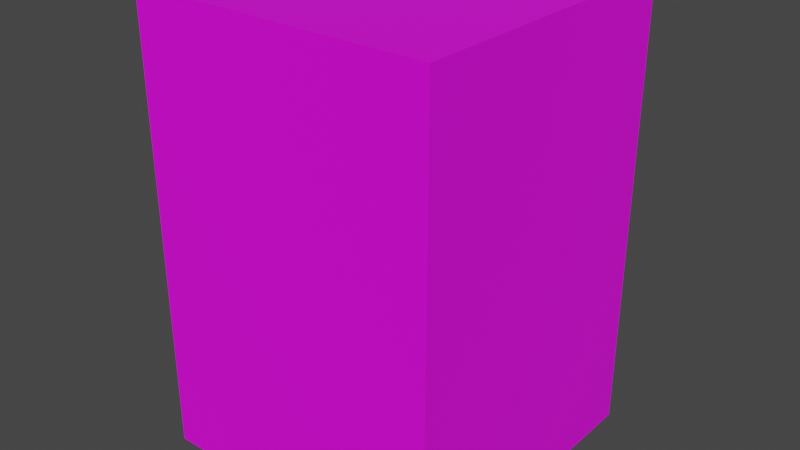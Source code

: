 # Source: Book_Box.blend  (saved by Blender 3.4.6; exported with 4.5.12 LTS)
import bpy
from mathutils import Matrix  # noqa: F401  (used for matrix-valued properties, if any)

bpy.ops.wm.read_factory_settings(use_empty=True)
scene = bpy.context.scene
scene.name = 'Scene'

# ---- collections
col_collection = bpy.data.collections.new('Collection'); scene.collection.children.link(col_collection)

# ---- images (referenced by path relative to the original .blend; pixels are not part of the script)
import os
ASSET_DIR = os.environ.get("B2B_ASSET_DIR", "")  # directory of the original .blend (textures are referenced by path, not embedded)
HERE = os.path.dirname(os.path.abspath(__file__))  # packed textures are extracted next to this script under _unpacked/

def load_image(name, relpath, width, height, colorspace="sRGB"):
    """Load a texture the original file referenced (path relative to the .blend, or extracted next to this script)."""
    p = next((c for c in (os.path.join(HERE, relpath), os.path.join(ASSET_DIR, relpath)) if relpath and os.path.exists(c)), "")
    if p:
        img = bpy.data.images.load(p, check_existing=True)
        img.name = name
    else:  # same state as the original file: an image datablock whose file is absent (Cycles renders it pink)
        img = bpy.data.images.new(name, width, height)
        img.source = "FILE"
        img.filepath = "//" + (relpath or name)
    img.colorspace_settings.name = colorspace
    return img
img_books_texture_png = load_image('Books_texture.png', 'Books_texture.png', 1024, 1024, 'sRGB')

# ---- materials (node trees are filled in below, after node groups)
mat_box = bpy.data.materials.new('Box')
mat_box.alpha_threshold = 0.0
mat_box.use_transparent_shadow = False
mat_box.roughness = 0.5
mat_box.line_color = (0.0, 0.0, 0.0, 1.0)

# ---- material node trees
mat_box.use_nodes = True; mat_box.node_tree.nodes.clear()
_N = mat_box.node_tree.nodes; _L = mat_box.node_tree.links
n0 = _N.new('ShaderNodeOutputMaterial'); n0.name = 'Material Output'; n0.location = (300, 300)
n1 = _N.new('ShaderNodeBsdfPrincipled'); n1.name = 'Principled BSDF'; n1.location = (10, 300)
n1.distribution = 'GGX'
n1.subsurface_method = 'RANDOM_WALK_SKIN'
n1.inputs[3].default_value = 1.45
n1.inputs[27].default_value = (0.0, 0.0, 0.0, 1.0)
n1.inputs[28].default_value = 1.0
n2 = _N.new('ShaderNodeTexImage'); n2.name = 'Image Texture'; n2.location = (-280, 280)
n2.image = img_books_texture_png
_L.new(n1.outputs[0], n0.inputs[0])
_L.new(n2.outputs[0], n1.inputs[0])
n0.is_active_output = True

# ---- world
world_world = bpy.data.worlds.new('World'); scene.world = world_world
world_world.use_nodes = True; world_world.node_tree.nodes.clear()
_N = world_world.node_tree.nodes; _L = world_world.node_tree.links
n0 = _N.new('ShaderNodeOutputWorld'); n0.name = 'World Output'; n0.location = (300, 300)
n1 = _N.new('ShaderNodeBackground'); n1.name = 'Background'; n1.location = (10, 300)
n1.inputs[0].default_value = (0.05088, 0.05088, 0.05088, 1.0)
_L.new(n1.outputs[0], n0.inputs[0])
n0.is_active_output = True
world_world.color = (0.05088, 0.05088, 0.05088)
world_world.use_sun_shadow = False
world_world.sun_shadow_jitter_overblur = 0.0

# ---- meshes
me_cube = bpy.data.meshes.new('Cube')
me_cube.from_pydata([(-1.0, -1.0, -1.0), (-1.0, -1.0, 2.0), (-1.0, 1.0, -1.0), (-1.0, 1.0, 2.0), (1.0, -1.0, -1.0), (1.0, -1.0, 2.0), (1.0, 1.0, -1.0), (1.0, 1.0, 2.0)], [], [(0, 1, 3, 2), (2, 3, 7, 6), (6, 7, 5, 4), (4, 5, 1, 0), (2, 6, 4, 0), (7, 3, 1, 5)])
_uv = me_cube.uv_layers.new(name='UVMap')
_uv.uv.foreach_set('vector', [0.2511, 0.343, 0.2531, 0.6619, 0.003381, 0.6646, 0.001407, 0.3457, 0.2381, 0.6647, 0.2415, 0.998, 0.006464, 1.001, 0.003088, 0.6674, 0.2539, 0.3387, 0.4996, 0.3387, 0.4996, 0.6633, 0.2539, 0.6633, 0.7441, 0.6755, 0.9941, 0.6755, 0.9941, 0.9924, 0.7441, 0.9924, 0.7441, 0.668, 0.7449, 1.001, 0.5015, 1.002, 0.5007, 0.6686, 0.4973, 0.6765, 0.4957, 0.998, 0.2546, 0.9968, 0.2563, 0.6753])
me_cube.materials.append(mat_box)
me_cube.update()

# ---- objects
ob_cube = bpy.data.objects.new('Cube', me_cube)

# ---- transforms, parenting, visibility, modifiers, constraints
ob_cube.location = (1.0, 1.0, 1.0)

# ---- collection membership
col_collection.objects.link(ob_cube)

# ---- scene / render settings (as saved in the file)
scene.frame_start = 1; scene.frame_end = 250; scene.frame_set(1)
scene.render.engine = 'BLENDER_EEVEE_NEXT'
scene.cycles.sampling_pattern = 'TABULATED_SOBOL'
scene.cycles.use_light_tree = False
scene.view_settings.view_transform = 'Filmic'
bpy.context.view_layer.update()

# ---- added for rendering (the .blend has no active camera and no usable light): camera, sun
cam_auto = bpy.data.cameras.new('AutoCamera')
cam_auto.lens = 50.0
cam_auto.sensor_width = 36.0
cam_auto.clip_end = 1000.0
ob_auto_camera = bpy.data.objects.new('AutoCamera', cam_auto)
scene.collection.objects.link(ob_auto_camera)
ob_auto_camera.location = (4.8148, -3.57776, 4.55184)
ob_auto_camera.rotation_euler = (1.09748, -7.21219e-08, 0.694738)
scene.camera = ob_auto_camera
light_auto_sun = bpy.data.lights.new('AutoSun', 'SUN')
light_auto_sun.energy = 3.0
light_auto_sun.angle = 0.0523599
ob_auto_sun = bpy.data.objects.new('AutoSun', light_auto_sun)
scene.collection.objects.link(ob_auto_sun)
ob_auto_sun.rotation_euler = (0.872665, 0.174533, 0.523599)
bpy.context.view_layer.update()

